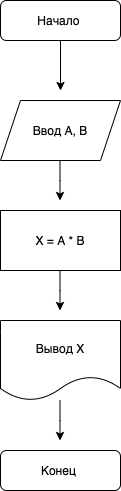

The diagram above was exported from draw.io. Its source (the exported page's mxGraphModel, read from the mxfile embedded in the PNG):
<mxGraphModel dx="946" dy="725" grid="1" gridSize="10" guides="1" tooltips="1" connect="1" arrows="1" fold="1" page="1" pageScale="1" pageWidth="827" pageHeight="1169" math="0" shadow="0">
  <root>
    <mxCell id="WIyWlLk6GJQsqaUBKTNV-0" />
    <mxCell id="WIyWlLk6GJQsqaUBKTNV-1" parent="WIyWlLk6GJQsqaUBKTNV-0" />
    <mxCell id="WIyWlLk6GJQsqaUBKTNV-3" value="Начало&amp;nbsp;" style="rounded=1;whiteSpace=wrap;html=1;fontSize=12;glass=0;strokeWidth=1;shadow=0;" parent="WIyWlLk6GJQsqaUBKTNV-1" vertex="1">
      <mxGeometry x="160" y="80" width="120" height="40" as="geometry" />
    </mxCell>
    <mxCell id="WIyWlLk6GJQsqaUBKTNV-11" value="Конец&amp;nbsp;" style="rounded=1;whiteSpace=wrap;html=1;fontSize=12;glass=0;strokeWidth=1;shadow=0;" parent="WIyWlLk6GJQsqaUBKTNV-1" vertex="1">
      <mxGeometry x="160" y="530" width="120" height="40" as="geometry" />
    </mxCell>
    <mxCell id="AVkUR3olcFFwYb8nxQYH-0" value="X = A * B" style="rounded=0;whiteSpace=wrap;html=1;" vertex="1" parent="WIyWlLk6GJQsqaUBKTNV-1">
      <mxGeometry x="160" y="290" width="120" height="60" as="geometry" />
    </mxCell>
    <mxCell id="AVkUR3olcFFwYb8nxQYH-1" value="Ввод A, B" style="shape=parallelogram;perimeter=parallelogramPerimeter;whiteSpace=wrap;html=1;fixedSize=1;" vertex="1" parent="WIyWlLk6GJQsqaUBKTNV-1">
      <mxGeometry x="160" y="180" width="120" height="60" as="geometry" />
    </mxCell>
    <mxCell id="AVkUR3olcFFwYb8nxQYH-2" value="Вывод X" style="shape=document;whiteSpace=wrap;html=1;boundedLbl=1;" vertex="1" parent="WIyWlLk6GJQsqaUBKTNV-1">
      <mxGeometry x="160" y="400" width="120" height="80" as="geometry" />
    </mxCell>
    <mxCell id="AVkUR3olcFFwYb8nxQYH-8" value="" style="endArrow=classic;html=1;" edge="1" parent="WIyWlLk6GJQsqaUBKTNV-1">
      <mxGeometry width="50" height="50" relative="1" as="geometry">
        <mxPoint x="220" y="120" as="sourcePoint" />
        <mxPoint x="220" y="170" as="targetPoint" />
      </mxGeometry>
    </mxCell>
    <mxCell id="AVkUR3olcFFwYb8nxQYH-11" value="" style="edgeStyle=orthogonalEdgeStyle;rounded=0;orthogonalLoop=1;jettySize=auto;html=1;" edge="1" parent="WIyWlLk6GJQsqaUBKTNV-1">
      <mxGeometry relative="1" as="geometry">
        <mxPoint x="219.5" y="240" as="sourcePoint" />
        <mxPoint x="219.5" y="280" as="targetPoint" />
        <Array as="points">
          <mxPoint x="219.5" y="260" />
          <mxPoint x="219.5" y="260" />
        </Array>
      </mxGeometry>
    </mxCell>
    <mxCell id="AVkUR3olcFFwYb8nxQYH-13" value="" style="edgeStyle=orthogonalEdgeStyle;rounded=0;orthogonalLoop=1;jettySize=auto;html=1;" edge="1" parent="WIyWlLk6GJQsqaUBKTNV-1">
      <mxGeometry relative="1" as="geometry">
        <mxPoint x="219.5" y="350" as="sourcePoint" />
        <mxPoint x="219.5" y="390" as="targetPoint" />
        <Array as="points">
          <mxPoint x="219.5" y="370" />
          <mxPoint x="219.5" y="370" />
        </Array>
      </mxGeometry>
    </mxCell>
    <mxCell id="AVkUR3olcFFwYb8nxQYH-14" value="" style="edgeStyle=orthogonalEdgeStyle;rounded=0;orthogonalLoop=1;jettySize=auto;html=1;" edge="1" parent="WIyWlLk6GJQsqaUBKTNV-1">
      <mxGeometry relative="1" as="geometry">
        <mxPoint x="219.5" y="480" as="sourcePoint" />
        <mxPoint x="219.5" y="520" as="targetPoint" />
        <Array as="points">
          <mxPoint x="219.5" y="500" />
          <mxPoint x="219.5" y="500" />
        </Array>
      </mxGeometry>
    </mxCell>
  </root>
</mxGraphModel>